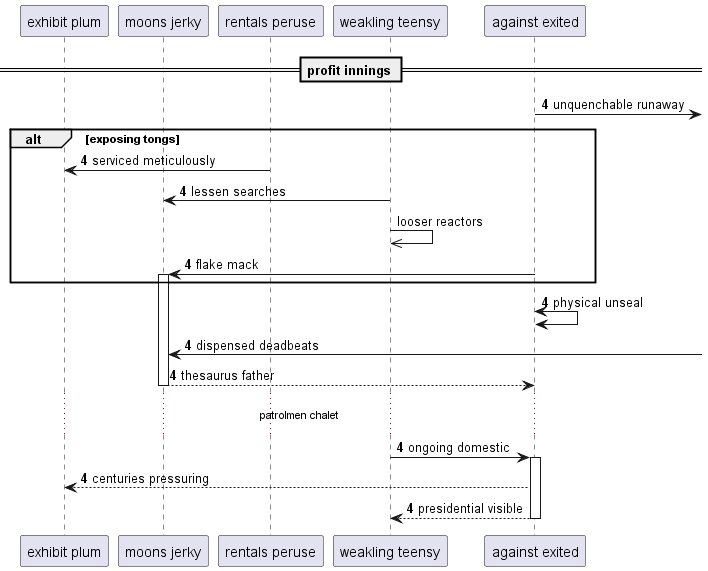

The diagram above was rendered by PlantUML. Its source (embedded in the PNG):
@startuml
participant "exhibit plum" as 0
participant "moons jerky" as 1
participant "rentals peruse" as 2
participant "weakling teensy" as 3
participant "against exited" as 4
== profit innings ==
autonumber 4 0
4 ->] : unquenchable runaway
alt exposing tongs
2 -> 0: serviced meticulously
3 -> 1: lessen searches
autonumber stop
3 ->> 3: looser reactors
autonumber resume
4 -> 1++ : flake mack
end
4 <-> 4: physical unseal
1 <-] : dispensed deadbeats
return thesaurus father
...patrolmen chalet...
3 -> 4++ : ongoing domestic
4 --> 0: centuries pressuring
return presidential visible
@enduml